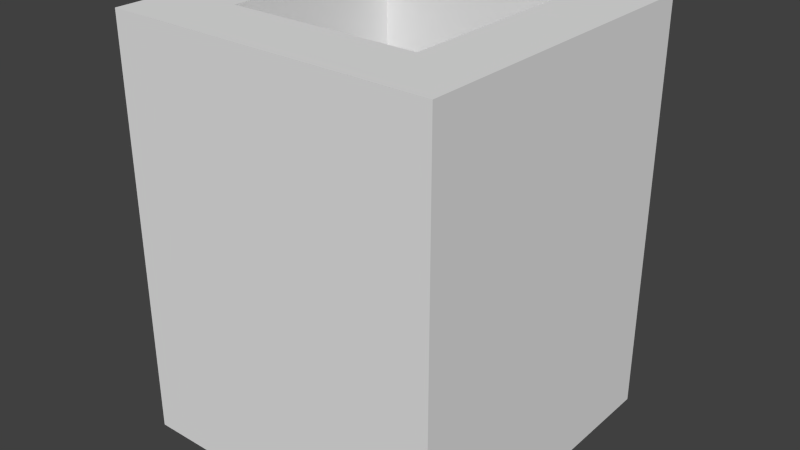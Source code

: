 # Source: ConnectorBottom.blend  (saved by Blender 2.74.0; exported with 4.5.12 LTS)
import bpy
from mathutils import Matrix  # noqa: F401  (used for matrix-valued properties, if any)

bpy.ops.wm.read_factory_settings(use_empty=True)
scene = bpy.context.scene
scene.name = 'Scene'

# ---- collections
col_collection_1 = bpy.data.collections.new('Collection 1'); scene.collection.children.link(col_collection_1)

# ---- materials (node trees are filled in below, after node groups)
mat_dark_metal = bpy.data.materials.new('Dark-Metal')
mat_dark_metal.alpha_threshold = 0.0
mat_dark_metal.use_transparent_shadow = False
mat_dark_metal.roughness = 0.5

# ---- material node trees

# ---- world
world_world = bpy.data.worlds.new('World'); scene.world = world_world
world_world.color = (0.05088, 0.05088, 0.05088)
world_world.use_sun_shadow = False
world_world.sun_shadow_jitter_overblur = 0.0
world_world.cycles.sampling_method = 'MANUAL'
world_world.cycles.sample_map_resolution = 256

# ---- meshes
me_cube_022 = bpy.data.meshes.new('Cube.022')
me_cube_022.from_pydata([(-0.1813, -0.1813, 0.57), (-0.1813, -0.1062, 0.57), (-0.1813, 0.1062, 0.57), (-0.1813, 0.1812, 0.57), (-0.1062, -0.1813, 0.57), (-0.1062, -0.1062, 0.57), (-0.1062, 0.1062, 0.57), (-0.1062, 0.1812, 0.57), (0.1062, 0.1062, 0.57), (0.1062, 0.1812, 0.57), (0.1062, -0.1812, 0.57), (0.1062, -0.1062, 0.57), (0.1812, 0.1812, 0.57), (0.1812, 0.1062, 0.57), (0.1812, -0.1062, 0.57), (0.1812, -0.1812, 0.57), (-0.1813, -0.1813, 1.032), (-0.1813, -0.1062, 1.032), (-0.1062, -0.1813, 1.032), (-0.1062, -0.1062, 1.032), (0.1062, -0.1812, 1.032), (0.1062, -0.1062, 1.032), (0.1812, -0.1062, 1.032), (0.1812, -0.1812, 1.032), (0.1062, 0.1062, 1.032), (0.1062, 0.1812, 1.032), (0.1812, 0.1812, 1.032), (0.1812, 0.1062, 1.032), (-0.1062, 0.1062, 1.032), (-0.1062, 0.1812, 1.032), (-0.1813, 0.1812, 1.032), (-0.1813, 0.1062, 1.032)], [], [(5, 11, 10, 4), (5, 1, 2, 6), (18, 19, 17, 16), (19, 18, 20, 21), (14, 11, 8, 13), (19, 28, 31, 17), (19, 21, 11, 5), (19, 5, 6, 28), (23, 22, 21, 20), (22, 27, 24, 21), (11, 21, 24, 8), (16, 0, 15, 23), (27, 26, 25, 24), (7, 9, 8, 6), (15, 12, 26, 23), (25, 29, 28, 24), (28, 29, 30, 31), (0, 16, 30, 3), (12, 3, 30, 26), (24, 28, 6, 8), (1, 5, 4, 0), (10, 11, 14, 15), (8, 9, 12, 13), (6, 2, 3, 7)])
_uv = me_cube_022.uv_layers.new(name='UVMap')
_uv.uv.foreach_set('vector', [0.0, 0.0, 0.9688, 0.7837, 0.0, 0.0, 0.6875, 0.9107, 0.7499, 0.9212, 0.7499, 0.9212, 0.0, 0.0, 0.6249, 0.8077, 0.3343, 0.7838, 0.3388, 0.7838, 0.3388, 0.9459, 0.3343, 0.9459, 0.0, 0.0, 0.3343, 0.7838, 0.0, 0.0, 6.011e-08, 0.9146, 0.0, 0.0, 0.5625, 0.8151, 0.6249, 0.8108, 0.836, 0.4595, 0.6875, 0.9256, 0.3515, 0.9459, 0.0, 0.0, 0.3388, 0.7838, 0.0, 0.0, 0.7499, 0.919, 0.0, 0.0, 0.7499, 0.9212, 0.0, 0.0, 0.7499, 0.9212, 0.0, 0.0, 0.6875, 0.9256, 0.1875, 0.9107, 0.1875, 0.9146, 6.011e-08, 0.9146, 5.833e-08, 0.9107, 0.0, 0.0, 6.515e-08, 0.9256, 0.7499, 0.919, 0.1875, 0.9146, 0.0, 0.0, 0.7499, 0.919, 0.0, 0.0, 0.6249, 0.8108, 0.0, 0.0, 0.9593, 0.7297, 0.0, 0.0, 0.8532, 0.4595, 0.1875, 0.9256, 0.1875, 0.9295, 6.694e-08, 0.9295, 6.515e-08, 0.9256, 0.0, 0.0, 0.6249, 0.8108, 0.0, 0.0, 0.6875, 0.9256, 0.0, 0.0, 0.8316, 0.4595, 0.0, 0.0, 0.0, 0.0, 0.0, 0.0, 0.3515, 0.7838, 0.0, 0.0, 6.694e-08, 0.9295, 0.3515, 0.7838, 0.3559, 0.7838, 0.3559, 0.9459, 0.3515, 0.9459, 0.0, 0.0, 0.0, 0.0, 0.0, 0.0, 0.8402, 0.5135, 0.0, 0.0, 0.0, 0.0, 0.0, 0.0, 0.8316, 0.4595, 0.0, 0.0, 0.0, 0.0, 0.0, 0.0, 0.6249, 0.8108, 0.7499, 0.9212, 0.6875, 0.9107, 0.9723, 0.7837, 0.9638, 0.7297, 0.9688, 0.7837, 0.5625, 0.8151, 0.7499, 0.9182, 0.8532, 0.4595, 0.6249, 0.8108, 0.5625, 0.8003, 0.8446, 0.5135, 0.836, 0.4595, 0.6249, 0.8077, 0.9809, 0.7297, 0.8411, 0.5135, 0.6875, 0.9256])
me_cube_022.materials.append(mat_dark_metal)
me_cube_022.use_remesh_preserve_volume = False
me_cube_022.use_remesh_preserve_attributes = False
me_cube_022.use_mirror_vertex_groups = False
me_cube_022.update()

# ---- objects
ob_fluidconduit = bpy.data.objects.new('FluidConduit', me_cube_022)

# ---- transforms, parenting, visibility, modifiers, constraints
ob_fluidconduit.location = (0.5, -0.5, -0.57)
ob_fluidconduit.lineart.crease_threshold = 0.0

# ---- collection membership
col_collection_1.objects.link(ob_fluidconduit)

# ---- scene / render settings (as saved in the file)
scene.frame_start = 1; scene.frame_end = 250; scene.frame_set(1)
scene.render.engine = 'BLENDER_EEVEE_NEXT'
scene.render.resolution_percentage = 50
scene.render.dither_intensity = 0.0
scene.cycles.use_denoising = False
scene.cycles.samples = 10
scene.cycles.sampling_pattern = 'TABULATED_SOBOL'
scene.cycles.light_sampling_threshold = 0.0
scene.cycles.use_adaptive_sampling = False
scene.cycles.use_light_tree = False
scene.cycles.blur_glossy = 0.0
scene.cycles.pixel_filter_type = 'GAUSSIAN'
scene.cycles.sample_clamp_indirect = 0.0
scene.view_settings.view_transform = 'Standard'
bpy.context.view_layer.update()

# ---- added for rendering (the .blend has no active camera and no usable light): camera, sun
cam_auto = bpy.data.cameras.new('AutoCamera')
cam_auto.lens = 50.0
cam_auto.sensor_width = 36.0
cam_auto.clip_end = 1000.0
ob_auto_camera = bpy.data.objects.new('AutoCamera', cam_auto)
scene.collection.objects.link(ob_auto_camera)
ob_auto_camera.location = (1.13882, -1.26658, 0.742306)
ob_auto_camera.rotation_euler = (1.09748, -7.21219e-08, 0.694738)
scene.camera = ob_auto_camera
light_auto_sun = bpy.data.lights.new('AutoSun', 'SUN')
light_auto_sun.energy = 3.0
light_auto_sun.angle = 0.0523599
ob_auto_sun = bpy.data.objects.new('AutoSun', light_auto_sun)
scene.collection.objects.link(ob_auto_sun)
ob_auto_sun.rotation_euler = (0.872665, 0.174533, 0.523599)
bpy.context.view_layer.update()
